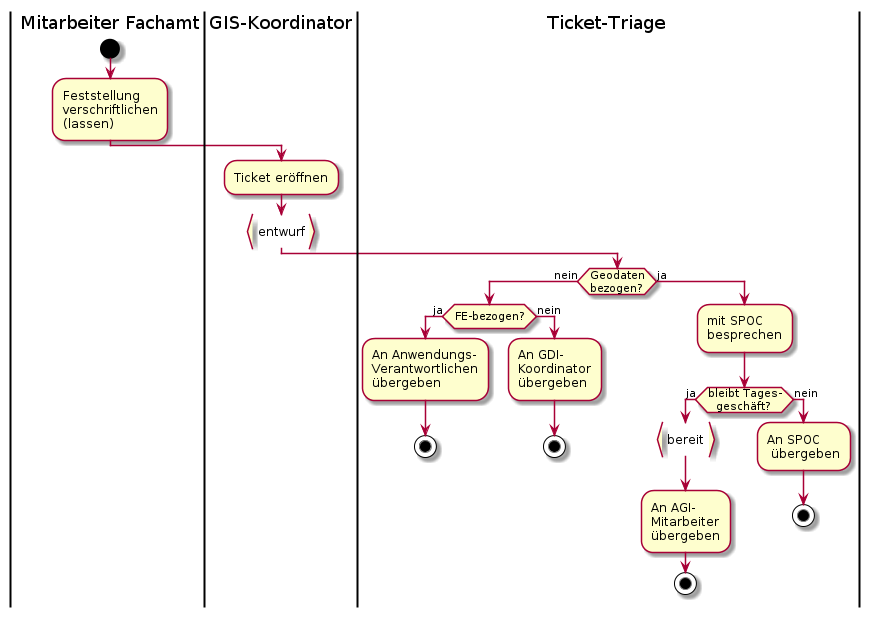

The diagram above was rendered by PlantUML. Its source (embedded in the PNG):
@startuml
|Mitarbeiter Fachamt|
start
:Feststellung
verschriftlichen
(lassen);
|GIS-Koordinator|
:Ticket eröffnen;
:entwurf}
|Ticket-Triage|
if (Geodaten
bezogen?) then (nein)
  if (FE-bezogen?) then (ja)
    :An Anwendungs-
    Verantwortlichen
    übergeben;
    stop
  else (nein)
    :An GDI-
    Koordinator
    übergeben;
    stop
  endif
else (ja)
  :mit SPOC
  besprechen;
  if (bleibt Tages-
  geschäft?) then (ja)
    :bereit}
    :An AGI-
    Mitarbeiter
    übergeben;
    stop
  else (nein)
    |Ticket-Triage|
  	:An SPOC
    übergeben;
    stop
  endif
endif
@enduml